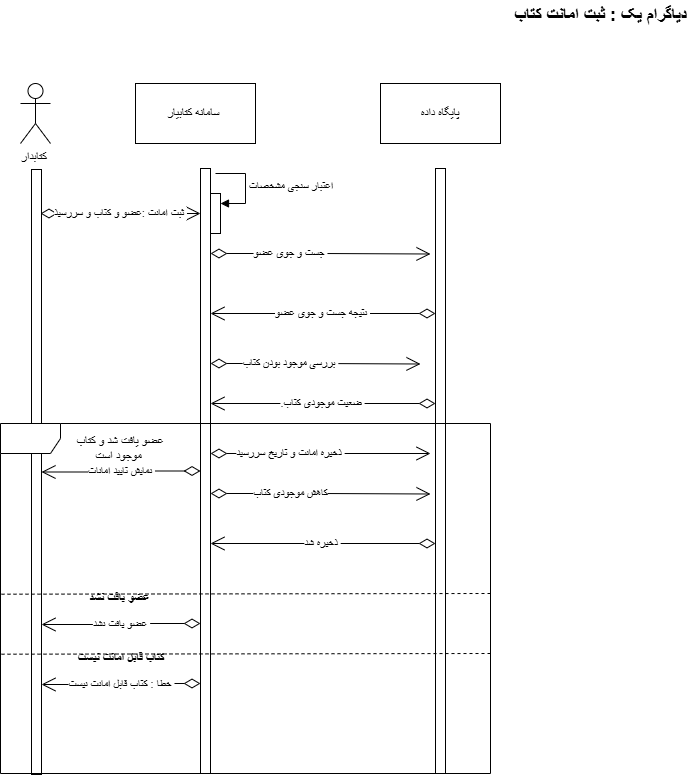

The diagram above was exported from draw.io. Its source (the exported page's mxGraphModel, read from the mxfile embedded in the PNG):
<mxGraphModel dx="1717" dy="792" grid="1" gridSize="10" guides="1" tooltips="1" connect="1" arrows="1" fold="1" page="1" pageScale="1" pageWidth="850" pageHeight="1100" math="0" shadow="0">
  <root>
    <mxCell id="0" />
    <mxCell id="1" parent="0" />
    <mxCell id="SjFDO-1_WIDxFRYO9uA--1" parent="1" style="shape=umlActor;verticalLabelPosition=bottom;verticalAlign=top;html=1;labelPerimeter=1;" value="کتابدار&amp;nbsp;" vertex="1">
      <mxGeometry height="60" width="30" x="157" y="263" as="geometry" />
    </mxCell>
    <mxCell id="SjFDO-1_WIDxFRYO9uA--3" parent="1" style="html=1;points=[[0,0,0,0,5],[0,1,0,0,-5],[1,0,0,0,5],[1,1,0,0,-5]];perimeter=orthogonalPerimeter;outlineConnect=0;targetShapes=umlLifeline;portConstraint=eastwest;newEdgeStyle={&quot;edgeStyle&quot;:&quot;sequenceEdgeStyle&quot;,&quot;libavoidRouting&quot;:0,&quot;curved&quot;:0,&quot;rounded&quot;:0};" value="" vertex="1">
      <mxGeometry height="605" width="10" x="168" y="349" as="geometry" />
    </mxCell>
    <mxCell id="bNuL9SYRlNmTAN5Bw5UJ-2" parent="1" style="rounded=0;whiteSpace=wrap;html=1;" value="سامانه کتابیار&amp;nbsp;" vertex="1">
      <mxGeometry height="60" width="120" x="272" y="263" as="geometry" />
    </mxCell>
    <mxCell id="bNuL9SYRlNmTAN5Bw5UJ-3" parent="1" style="rounded=0;whiteSpace=wrap;html=1;" value="پایگاه داده" vertex="1">
      <mxGeometry height="60" width="120" x="517" y="263" as="geometry" />
    </mxCell>
    <mxCell id="bNuL9SYRlNmTAN5Bw5UJ-4" edge="1" parent="1" style="endArrow=open;html=1;endSize=12;startArrow=diamondThin;startSize=14;startFill=0;edgeStyle=orthogonalEdgeStyle;rounded=0;defaultLabelBackgroundColor=page;" value="ثبت امانت :عضو و کتاب و سررسیذ&amp;nbsp;">
      <mxGeometry relative="1" as="geometry">
        <mxPoint as="offset" />
        <mxPoint x="177" y="393" as="sourcePoint" />
        <mxPoint x="337" y="393" as="targetPoint" />
      </mxGeometry>
    </mxCell>
    <mxCell id="bNuL9SYRlNmTAN5Bw5UJ-8" parent="1" style="html=1;points=[[0,0,0,0,5],[0,1,0,0,-5],[1,0,0,0,5],[1,1,0,0,-5]];perimeter=orthogonalPerimeter;outlineConnect=0;targetShapes=umlLifeline;portConstraint=eastwest;newEdgeStyle={&quot;edgeStyle&quot;:&quot;sequenceEdgeStyle&quot;,&quot;libavoidRouting&quot;:0,&quot;curved&quot;:0,&quot;rounded&quot;:0};" value="" vertex="1">
      <mxGeometry height="605" width="10" x="337" y="348" as="geometry" />
    </mxCell>
    <mxCell id="bNuL9SYRlNmTAN5Bw5UJ-9" parent="1" style="html=1;points=[[0,0,0,0,5],[0,1,0,0,-5],[1,0,0,0,5],[1,1,0,0,-5]];perimeter=orthogonalPerimeter;outlineConnect=0;targetShapes=umlLifeline;portConstraint=eastwest;newEdgeStyle={&quot;edgeStyle&quot;:&quot;sequenceEdgeStyle&quot;,&quot;libavoidRouting&quot;:0,&quot;curved&quot;:0,&quot;rounded&quot;:0};" value="" vertex="1">
      <mxGeometry height="40" width="10" x="347" y="373" as="geometry" />
    </mxCell>
    <mxCell id="bNuL9SYRlNmTAN5Bw5UJ-10" edge="1" parent="1" style="html=1;align=left;spacingLeft=2;endArrow=block;edgeStyle=sequenceEdgeStyle;libavoidRouting=0;curved=0;rounded=0;defaultLabelBackgroundColor=page;" target="bNuL9SYRlNmTAN5Bw5UJ-9" value="اعتبار سنجی مشخصات">
      <mxGeometry relative="1" as="geometry">
        <Array as="points">
          <mxPoint x="382" y="353" />
          <mxPoint x="382" y="383" />
        </Array>
        <mxPoint x="352" y="353" as="sourcePoint" />
      </mxGeometry>
    </mxCell>
    <mxCell id="bNuL9SYRlNmTAN5Bw5UJ-11" parent="1" style="html=1;points=[[0,0,0,0,5],[0,1,0,0,-5],[1,0,0,0,5],[1,1,0,0,-5]];perimeter=orthogonalPerimeter;outlineConnect=0;targetShapes=umlLifeline;portConstraint=eastwest;newEdgeStyle={&quot;edgeStyle&quot;:&quot;sequenceEdgeStyle&quot;,&quot;libavoidRouting&quot;:0,&quot;curved&quot;:0,&quot;rounded&quot;:0};" value="" vertex="1">
      <mxGeometry height="605" width="10" x="572" y="348" as="geometry" />
    </mxCell>
    <mxCell id="bNuL9SYRlNmTAN5Bw5UJ-12" edge="1" parent="1" style="endArrow=open;html=1;endSize=12;startArrow=diamondThin;startSize=14;startFill=0;edgeStyle=orthogonalEdgeStyle;rounded=0;defaultLabelBackgroundColor=page;" value="جست و جوی عضو&amp;nbsp;">
      <mxGeometry relative="1" x="-0.2744" as="geometry">
        <mxPoint as="offset" />
        <mxPoint x="347" y="433" as="sourcePoint" />
        <mxPoint x="567" y="433.5" as="targetPoint" />
      </mxGeometry>
    </mxCell>
    <mxCell id="bNuL9SYRlNmTAN5Bw5UJ-19" edge="1" parent="1" style="endArrow=open;html=1;endSize=12;startArrow=diamondThin;startSize=14;startFill=0;edgeStyle=orthogonalEdgeStyle;rounded=0;defaultLabelBackgroundColor=page;exitX=0;exitY=1;exitDx=0;exitDy=-5;exitPerimeter=0;entryX=1;entryY=1;entryDx=0;entryDy=-5;entryPerimeter=0;" value="نتیجه جست و جوی عضو&amp;nbsp;">
      <mxGeometry relative="1" as="geometry">
        <mxPoint x="572" y="493" as="sourcePoint" />
        <mxPoint x="347" y="493" as="targetPoint" />
      </mxGeometry>
    </mxCell>
    <mxCell id="bNuL9SYRlNmTAN5Bw5UJ-23" edge="1" parent="1" style="endArrow=open;html=1;endSize=12;startArrow=diamondThin;startSize=14;startFill=0;edgeStyle=orthogonalEdgeStyle;rounded=0;defaultLabelBackgroundColor=page;" value="بررسی موجود بودن کتاب&amp;nbsp;">
      <mxGeometry relative="1" x="-0.2399" as="geometry">
        <mxPoint as="offset" />
        <mxPoint x="347" y="543" as="sourcePoint" />
        <mxPoint x="557" y="543.5" as="targetPoint" />
      </mxGeometry>
    </mxCell>
    <mxCell id="bNuL9SYRlNmTAN5Bw5UJ-29" edge="1" parent="1" style="endArrow=open;html=1;endSize=12;startArrow=diamondThin;startSize=14;startFill=0;edgeStyle=orthogonalEdgeStyle;rounded=0;defaultLabelBackgroundColor=page;exitX=0;exitY=1;exitDx=0;exitDy=-5;exitPerimeter=0;entryX=1;entryY=1;entryDx=0;entryDy=-5;entryPerimeter=0;" value=".ضعیت موجودی کتاب&amp;nbsp;">
      <mxGeometry relative="1" as="geometry">
        <mxPoint x="572" y="583" as="sourcePoint" />
        <mxPoint x="347" y="583" as="targetPoint" />
      </mxGeometry>
    </mxCell>
    <mxCell id="XZuv7fso166_TSGVzPsu-2" edge="1" parent="1" style="endArrow=open;html=1;endSize=12;startArrow=diamondThin;startSize=14;startFill=0;edgeStyle=orthogonalEdgeStyle;rounded=0;defaultLabelBackgroundColor=page;" value="ذخیره امانت و تاریخ سررسید&amp;nbsp;">
      <mxGeometry relative="1" x="-0.2727" as="geometry">
        <mxPoint as="offset" />
        <mxPoint x="347" y="633" as="sourcePoint" />
        <mxPoint x="567" y="633" as="targetPoint" />
      </mxGeometry>
    </mxCell>
    <mxCell id="XZuv7fso166_TSGVzPsu-3" edge="1" parent="1" style="endArrow=open;html=1;endSize=12;startArrow=diamondThin;startSize=14;startFill=0;edgeStyle=orthogonalEdgeStyle;rounded=0;defaultLabelBackgroundColor=page;" value="کاهش موجودی کتاب">
      <mxGeometry relative="1" x="-0.2744" as="geometry">
        <mxPoint as="offset" />
        <mxPoint x="347" y="673" as="sourcePoint" />
        <mxPoint x="567" y="673.5" as="targetPoint" />
      </mxGeometry>
    </mxCell>
    <mxCell id="XZuv7fso166_TSGVzPsu-4" edge="1" parent="1" style="endArrow=open;html=1;endSize=12;startArrow=diamondThin;startSize=14;startFill=0;edgeStyle=orthogonalEdgeStyle;rounded=0;defaultLabelBackgroundColor=page;exitX=0;exitY=1;exitDx=0;exitDy=-5;exitPerimeter=0;entryX=1;entryY=1;entryDx=0;entryDy=-5;entryPerimeter=0;" value="ذخیره شد&amp;nbsp;">
      <mxGeometry relative="1" as="geometry">
        <mxPoint x="572" y="723" as="sourcePoint" />
        <mxPoint x="347" y="723" as="targetPoint" />
      </mxGeometry>
    </mxCell>
    <mxCell id="XZuv7fso166_TSGVzPsu-5" parent="1" style="shape=umlFrame;whiteSpace=wrap;html=1;pointerEvents=0;" value="" vertex="1">
      <mxGeometry height="350" width="490" x="137" y="603" as="geometry" />
    </mxCell>
    <mxCell id="XZuv7fso166_TSGVzPsu-6" parent="1" style="text;html=1;whiteSpace=wrap;strokeColor=none;fillColor=none;align=center;verticalAlign=middle;rounded=0;" value="عضو یافت شد و کتاب موجود است&amp;nbsp;" vertex="1">
      <mxGeometry height="30" width="100" x="207" y="613" as="geometry" />
    </mxCell>
    <mxCell id="XZuv7fso166_TSGVzPsu-7" edge="1" parent="1" source="bNuL9SYRlNmTAN5Bw5UJ-8" style="endArrow=open;html=1;endSize=12;startArrow=diamondThin;startSize=14;startFill=0;edgeStyle=orthogonalEdgeStyle;rounded=0;defaultLabelBackgroundColor=page;" target="SjFDO-1_WIDxFRYO9uA--3" value="نمایش تایید امانات&amp;nbsp;">
      <mxGeometry relative="1" as="geometry">
        <mxPoint x="393" y="777.5" as="sourcePoint" />
        <mxPoint x="168" y="777.5" as="targetPoint" />
      </mxGeometry>
    </mxCell>
    <mxCell id="XZuv7fso166_TSGVzPsu-8" edge="1" parent="1" style="endArrow=open;html=1;endSize=12;startArrow=diamondThin;startSize=14;startFill=0;edgeStyle=orthogonalEdgeStyle;rounded=0;defaultLabelBackgroundColor=page;" value="عضو یافت نشد&amp;nbsp;">
      <mxGeometry relative="1" as="geometry">
        <mxPoint x="337" y="803" as="sourcePoint" />
        <mxPoint x="178" y="804" as="targetPoint" />
      </mxGeometry>
    </mxCell>
    <mxCell id="XZuv7fso166_TSGVzPsu-9" edge="1" parent="1" style="endArrow=open;html=1;endSize=12;startArrow=diamondThin;startSize=14;startFill=0;edgeStyle=orthogonalEdgeStyle;rounded=0;defaultLabelBackgroundColor=page;" value="خطا : کتاب قابل امانت نیست&amp;nbsp;">
      <mxGeometry relative="1" as="geometry">
        <mxPoint x="337" y="863" as="sourcePoint" />
        <mxPoint x="178" y="864" as="targetPoint" />
      </mxGeometry>
    </mxCell>
    <mxCell id="XZuv7fso166_TSGVzPsu-10" edge="1" parent="1" style="endArrow=none;dashed=1;html=1;rounded=0;defaultLabelBackgroundColor=page;entryX=-0.002;entryY=0.396;entryDx=0;entryDy=0;entryPerimeter=0;exitX=0.998;exitY=0.394;exitDx=0;exitDy=0;exitPerimeter=0;" value="">
      <mxGeometry height="50" relative="1" width="50" as="geometry">
        <mxPoint x="627" y="773.0000000000001" as="sourcePoint" />
        <mxPoint x="137.0000000000002" y="773.6999999999999" as="targetPoint" />
      </mxGeometry>
    </mxCell>
    <mxCell id="XZuv7fso166_TSGVzPsu-11" parent="1" style="text;html=1;whiteSpace=wrap;strokeColor=none;fillColor=none;align=center;verticalAlign=middle;rounded=0;" value="&lt;b&gt;عضو یافت نشد&amp;nbsp;&lt;/b&gt;" vertex="1">
      <mxGeometry height="30" width="90" x="213" y="763" as="geometry" />
    </mxCell>
    <mxCell id="XZuv7fso166_TSGVzPsu-13" edge="1" parent="1" style="endArrow=none;dashed=1;html=1;rounded=0;defaultLabelBackgroundColor=page;entryX=-0.002;entryY=0.396;entryDx=0;entryDy=0;entryPerimeter=0;exitX=0.998;exitY=0.394;exitDx=0;exitDy=0;exitPerimeter=0;" value="">
      <mxGeometry height="50" relative="1" width="50" as="geometry">
        <mxPoint x="626.9999999999998" y="833" as="sourcePoint" />
        <mxPoint x="137" y="833.6999999999998" as="targetPoint" />
      </mxGeometry>
    </mxCell>
    <mxCell id="XZuv7fso166_TSGVzPsu-14" parent="1" style="text;html=1;whiteSpace=wrap;strokeColor=none;fillColor=none;align=center;verticalAlign=middle;rounded=0;" value="&lt;b&gt;کتاب قابل امانت نیست&lt;/b&gt;" vertex="1">
      <mxGeometry height="30" width="90" x="213" y="823" as="geometry" />
    </mxCell>
    <mxCell id="XZuv7fso166_TSGVzPsu-15" parent="1" style="text;html=1;whiteSpace=wrap;strokeColor=none;fillColor=none;align=center;verticalAlign=middle;rounded=0;" value="&lt;b&gt;&lt;font style=&quot;font-size: 18px;&quot;&gt;دیاگرام یک : ثبت امانت کتاب&amp;nbsp;&lt;/font&gt;&lt;/b&gt;" vertex="1">
      <mxGeometry height="30" width="180" x="650" y="180" as="geometry" />
    </mxCell>
  </root>
</mxGraphModel>